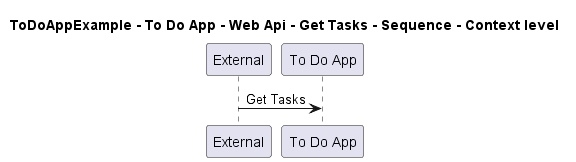

The diagram above was rendered by PlantUML. Its source (embedded in the PNG):
@startuml

title ToDoAppExample - To Do App - Web Api - Get Tasks - Sequence - Context level

participant "External" as C4InterFlow.SoftwareSystems.ExternalSystem
participant "To Do App" as ToDoAppExample.SoftwareSystems.ToDoApp

C4InterFlow.SoftwareSystems.ExternalSystem -> ToDoAppExample.SoftwareSystems.ToDoApp : Get Tasks


@enduml